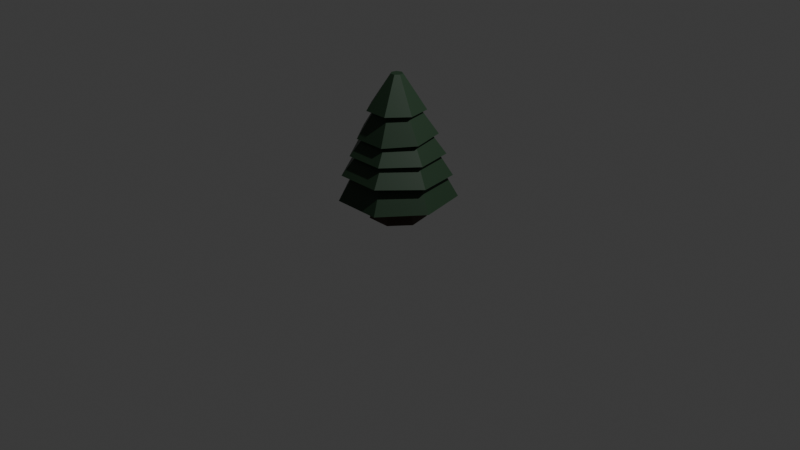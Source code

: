 # Source: ctree2A_F68_.blend  (saved by Blender 4.0.36; exported with 4.5.12 LTS)
import bpy
from mathutils import Matrix  # noqa: F401  (used for matrix-valued properties, if any)

bpy.ops.wm.read_factory_settings(use_empty=True)
scene = bpy.context.scene
scene.name = 'Scene'

# ---- collections
col_collection = bpy.data.collections.new('Collection'); scene.collection.children.link(col_collection)

# ---- materials (node trees are filled in below, after node groups)
mat_material_053 = bpy.data.materials.new('Material.053')
mat_material_053.use_transparent_shadow = False
mat_material_054 = bpy.data.materials.new('Material.054')
mat_material_054.use_transparent_shadow = False

# ---- material node trees
mat_material_053.use_nodes = True; mat_material_053.node_tree.nodes.clear()
_N = mat_material_053.node_tree.nodes; _L = mat_material_053.node_tree.links
n0 = _N.new('ShaderNodeBsdfPrincipled'); n0.name = 'Principled BSDF'; n0.location = (10, 300)
n0.inputs[0].default_value = (0.01833, 0.04686, 0.02219, 1.0)
n0.inputs[3].default_value = 1.45
n1 = _N.new('ShaderNodeOutputMaterial'); n1.name = 'Material Output'; n1.location = (300, 300)
_L.new(n0.outputs[0], n1.inputs[0])
n1.is_active_output = True
mat_material_054.use_nodes = True; mat_material_054.node_tree.nodes.clear()
_N = mat_material_054.node_tree.nodes; _L = mat_material_054.node_tree.links
n0 = _N.new('ShaderNodeBsdfPrincipled'); n0.name = 'Principled BSDF'; n0.location = (10, 300)
n0.inputs[0].default_value = (0.0541, 0.03144, 0.01443, 1.0)
n0.inputs[3].default_value = 1.45
n1 = _N.new('ShaderNodeOutputMaterial'); n1.name = 'Material Output'; n1.location = (300, 300)
_L.new(n0.outputs[0], n1.inputs[0])
n1.is_active_output = True

# ---- world
world_world = bpy.data.worlds.new('World'); scene.world = world_world
world_world.use_nodes = True; world_world.node_tree.nodes.clear()
_N = world_world.node_tree.nodes; _L = world_world.node_tree.links
n0 = _N.new('ShaderNodeOutputWorld'); n0.name = 'World Output'; n0.location = (300, 300)
n1 = _N.new('ShaderNodeBackground'); n1.name = 'Background'; n1.location = (10, 300)
n1.inputs[0].default_value = (0.05088, 0.05088, 0.05088, 1.0)
_L.new(n1.outputs[0], n0.inputs[0])
n0.is_active_output = True
world_world.color = (0.05088, 0.05088, 0.05088)
world_world.use_sun_shadow = False
world_world.sun_shadow_jitter_overblur = 0.0

# ---- cameras
cam_camera = bpy.data.cameras.new('Camera')
cam_camera.clip_end = 100.0
cam_camera.ortho_scale = 7.314

# ---- lights
light_light = bpy.data.lights.new('Light', 'POINT')
light_light.transmission_factor = 0.0
light_light.use_soft_falloff = False
light_light.energy = 1000.0
light_light.shadow_soft_size = 0.1
light_light.shadow_maximum_resolution = 0.006
light_light.use_absolute_resolution = True

# ---- meshes
me_cylinder_029 = bpy.data.meshes.new('Cylinder.029')
me_cylinder_029.from_pydata([(0.0002096, 0.4137, 0.479), (0.3121, 0.2635, 0.479), (0.3891, -0.07393, 0.479), (0.1733, -0.3445, 0.479), (-0.1729, -0.3445, 0.479), (-0.3887, -0.07393, 0.479), (-0.3116, 0.2635, 0.479), (0.0003141, 1.952, -2.154), (1.517, 1.221, -2.154), (1.892, -0.42, -2.154), (0.842, -1.736, -2.154), (-0.8414, -1.736, -2.154), (-1.891, -0.42, -2.154), (-1.516, 1.221, -2.154)], [], [(7, 0, 1, 8), (8, 1, 2, 9), (9, 2, 3, 10), (10, 3, 4, 11), (11, 4, 5, 12), (1, 0, 6, 5, 4, 3, 2), (12, 5, 6, 13), (13, 6, 0, 7), (7, 8, 9, 10, 11, 12, 13)])
_uv = me_cylinder_029.uv_layers.new(name='UVMap')
_uv.uv.foreach_set('vector', [1.0, 0.5, 1.0, 1.0, 0.8571, 1.0, 0.8571, 0.5, 0.8571, 0.5, 0.8571, 1.0, 0.7143, 1.0, 0.7143, 0.5, 0.7143, 0.5, 0.7143, 1.0, 0.5714, 1.0, 0.5714, 0.5, 0.5714, 0.5, 0.5714, 1.0, 0.4286, 1.0, 0.4286, 0.5, 0.4286, 0.5, 0.4286, 1.0, 0.2857, 1.0, 0.2857, 0.5, 0.4376, 0.3996, 0.25, 0.49, 0.06236, 0.3996, 0.01602, 0.1966, 0.1459, 0.03377, 0.3541, 0.03377, 0.484, 0.1966, 0.2857, 0.5, 0.2857, 1.0, 0.1429, 1.0, 0.1429, 0.5, 0.1429, 0.5, 0.1429, 1.0, 2.98e-08, 1.0, 2.98e-08, 0.5, 2.98e-08, 0.5, 0.8571, 0.5, 0.7143, 0.5, 0.5714, 0.5, 0.4286, 0.5, 0.2857, 0.5, 0.1429, 0.5])
me_cylinder_029.materials.append(mat_material_053)
me_cylinder_029.update()
me_cylinder_028 = bpy.data.meshes.new('Cylinder.028')
me_cylinder_028.from_pydata([(0.0002103, 0.7823, 0.2444), (0.6298, 0.4791, 0.2444), (0.7853, -0.2021, 0.2444), (0.3496, -0.7484, 0.2444), (-0.3492, -0.7484, 0.2444), (-0.7848, -0.2021, 0.2444), (-0.6294, 0.4791, 0.2444), (0.0001134, 1.823, -1.516), (1.435, 1.132, -1.516), (1.789, -0.4207, -1.516), (0.7963, -1.666, -1.516), (-0.7961, -1.666, -1.516), (-1.789, -0.4207, -1.516), (-1.435, 1.132, -1.516)], [], [(7, 0, 1, 8), (8, 1, 2, 9), (9, 2, 3, 10), (10, 3, 4, 11), (11, 4, 5, 12), (1, 0, 6, 5, 4, 3, 2), (12, 5, 6, 13), (13, 6, 0, 7), (7, 8, 9, 10, 11, 12, 13)])
_uv = me_cylinder_028.uv_layers.new(name='UVMap')
_uv.uv.foreach_set('vector', [1.0, 0.5, 1.0, 1.0, 0.8571, 1.0, 0.8571, 0.5, 0.8571, 0.5, 0.8571, 1.0, 0.7143, 1.0, 0.7143, 0.5, 0.7143, 0.5, 0.7143, 1.0, 0.5714, 1.0, 0.5714, 0.5, 0.5714, 0.5, 0.5714, 1.0, 0.4286, 1.0, 0.4286, 0.5, 0.4286, 0.5, 0.4286, 1.0, 0.2857, 1.0, 0.2857, 0.5, 0.4376, 0.3996, 0.25, 0.49, 0.06236, 0.3996, 0.01602, 0.1966, 0.1459, 0.03377, 0.3541, 0.03377, 0.484, 0.1966, 0.2857, 0.5, 0.2857, 1.0, 0.1429, 1.0, 0.1429, 0.5, 0.1429, 0.5, 0.1429, 1.0, 2.98e-08, 1.0, 2.98e-08, 0.5, 2.98e-08, 0.5, 0.8571, 0.5, 0.7143, 0.5, 0.5714, 0.5, 0.4286, 0.5, 0.2857, 0.5, 0.1429, 0.5])
me_cylinder_028.materials.append(mat_material_053)
me_cylinder_028.update()
me_cylinder_027 = bpy.data.meshes.new('Cylinder.027')
me_cylinder_027.from_pydata([(0.000257, 0.8146, 0.2576), (0.6298, 0.5114, 0.2576), (0.7853, -0.1698, 0.2576), (0.3496, -0.7161, 0.2576), (-0.3491, -0.7161, 0.2576), (-0.7848, -0.1698, 0.2576), (-0.6293, 0.5114, 0.2576), (2.053e-05, 1.71, -1.076), (1.336, 1.066, -1.076), (1.666, -0.3795, -1.076), (0.7415, -1.539, -1.076), (-0.7415, -1.539, -1.076), (-1.666, -0.3795, -1.076), (-1.336, 1.066, -1.076)], [], [(7, 0, 1, 8), (8, 1, 2, 9), (9, 2, 3, 10), (10, 3, 4, 11), (11, 4, 5, 12), (1, 0, 6, 5, 4, 3, 2), (12, 5, 6, 13), (13, 6, 0, 7), (7, 8, 9, 10, 11, 12, 13)])
_uv = me_cylinder_027.uv_layers.new(name='UVMap')
_uv.uv.foreach_set('vector', [1.0, 0.5, 1.0, 1.0, 0.8571, 1.0, 0.8571, 0.5, 0.8571, 0.5, 0.8571, 1.0, 0.7143, 1.0, 0.7143, 0.5, 0.7143, 0.5, 0.7143, 1.0, 0.5714, 1.0, 0.5714, 0.5, 0.5714, 0.5, 0.5714, 1.0, 0.4286, 1.0, 0.4286, 0.5, 0.4286, 0.5, 0.4286, 1.0, 0.2857, 1.0, 0.2857, 0.5, 0.4376, 0.3996, 0.25, 0.49, 0.06236, 0.3996, 0.01602, 0.1966, 0.1459, 0.03377, 0.3541, 0.03377, 0.484, 0.1966, 0.2857, 0.5, 0.2857, 1.0, 0.1429, 1.0, 0.1429, 0.5, 0.1429, 0.5, 0.1429, 1.0, 2.98e-08, 1.0, 2.98e-08, 0.5, 2.98e-08, 0.5, 0.8571, 0.5, 0.7143, 0.5, 0.5714, 0.5, 0.4286, 0.5, 0.2857, 0.5, 0.1429, 0.5])
me_cylinder_027.materials.append(mat_material_053)
me_cylinder_027.update()
me_cylinder_026 = bpy.data.meshes.new('Cylinder.026')
me_cylinder_026.from_pydata([(1.856e-07, 0.8131, 0.2263), (0.6141, 0.5174, 0.2263), (0.7657, -0.1471, 0.2263), (0.3408, -0.68, 0.2263), (-0.3408, -0.68, 0.2263), (-0.7657, -0.1471, 0.2263), (-0.6141, 0.5174, 0.2263), (-2.272e-07, 1.63, -1.115), (1.272, 1.018, -1.115), (1.586, -0.3588, -1.115), (0.706, -1.463, -1.115), (-0.706, -1.463, -1.115), (-1.586, -0.3588, -1.115), (-1.272, 1.018, -1.115)], [], [(7, 0, 1, 8), (8, 1, 2, 9), (9, 2, 3, 10), (10, 3, 4, 11), (11, 4, 5, 12), (1, 0, 6, 5, 4, 3, 2), (12, 5, 6, 13), (13, 6, 0, 7), (7, 8, 9, 10, 11, 12, 13)])
_uv = me_cylinder_026.uv_layers.new(name='UVMap')
_uv.uv.foreach_set('vector', [1.0, 0.5, 1.0, 1.0, 0.8571, 1.0, 0.8571, 0.5, 0.8571, 0.5, 0.8571, 1.0, 0.7143, 1.0, 0.7143, 0.5, 0.7143, 0.5, 0.7143, 1.0, 0.5714, 1.0, 0.5714, 0.5, 0.5714, 0.5, 0.5714, 1.0, 0.4286, 1.0, 0.4286, 0.5, 0.4286, 0.5, 0.4286, 1.0, 0.2857, 1.0, 0.2857, 0.5, 0.4376, 0.3996, 0.25, 0.49, 0.06236, 0.3996, 0.01602, 0.1966, 0.1459, 0.03377, 0.3541, 0.03377, 0.484, 0.1966, 0.2857, 0.5, 0.2857, 1.0, 0.1429, 1.0, 0.1429, 0.5, 0.1429, 0.5, 0.1429, 1.0, 2.98e-08, 1.0, 2.98e-08, 0.5, 2.98e-08, 0.5, 0.8571, 0.5, 0.7143, 0.5, 0.5714, 0.5, 0.4286, 0.5, 0.2857, 0.5, 0.1429, 0.5])
me_cylinder_026.materials.append(mat_material_053)
me_cylinder_026.update()
me_cylinder_025 = bpy.data.meshes.new('Cylinder.025')
me_cylinder_025.from_pydata([(1.158e-07, 1.214, -1.207), (9.219e-08, 0.9599, 0.1733), (0.9495, 0.7572, -1.207), (0.7505, 0.5985, 0.1733), (1.184, -0.2702, -1.207), (0.9359, -0.2136, 0.1733), (0.5269, -1.094, -1.207), (0.4165, -0.8649, 0.1733), (-0.5269, -1.094, -1.207), (-0.4165, -0.8649, 0.1733), (-1.184, -0.2702, -1.207), (-0.9359, -0.2136, 0.1733), (-0.9495, 0.7572, -1.207), (-0.7505, 0.5985, 0.1733), (1.158e-07, 1.648, -1.207), (1.288, 1.027, -1.207), (1.606, -0.3666, -1.207), (0.7149, -1.484, -1.207), (-0.7149, -1.484, -1.207), (-1.606, -0.3666, -1.207), (-1.288, 1.027, -1.207), (0.0, 0.9771, -0.1221), (0.7639, 0.6092, -0.1221), (0.9526, -0.2174, -0.1221), (0.4239, -0.8803, -0.1221), (-0.4239, -0.8803, -0.1221), (-0.9526, -0.2174, -0.1221), (-0.7639, 0.6092, -0.1221)], [], [(14, 1, 3, 15), (15, 3, 5, 16), (16, 5, 7, 17), (17, 7, 9, 18), (18, 9, 11, 19), (3, 1, 13, 11, 9, 7, 5), (19, 11, 13, 20), (20, 13, 1, 14), (12, 0, 21, 27), (2, 0, 14, 15), (4, 2, 15, 16), (6, 4, 16, 17), (8, 6, 17, 18), (10, 8, 18, 19), (12, 10, 19, 20), (0, 12, 20, 14), (21, 22, 23, 24, 25, 26, 27), (8, 10, 26, 25), (4, 6, 24, 23), (0, 2, 22, 21), (10, 12, 27, 26), (6, 8, 25, 24), (2, 4, 23, 22)])
_uv = me_cylinder_025.uv_layers.new(name='UVMap')
_uv.uv.foreach_set('vector', [1.0, 0.5, 1.0, 1.0, 0.8571, 1.0, 0.8571, 0.5, 0.8571, 0.5, 0.8571, 1.0, 0.7143, 1.0, 0.7143, 0.5, 0.7143, 0.5, 0.7143, 1.0, 0.5714, 1.0, 0.5714, 0.5, 0.5714, 0.5, 0.5714, 1.0, 0.4286, 1.0, 0.4286, 0.5, 0.4286, 0.5, 0.4286, 1.0, 0.2857, 1.0, 0.2857, 0.5, 0.4376, 0.3996, 0.25, 0.49, 0.06236, 0.3996, 0.01602, 0.1966, 0.1459, 0.03377, 0.3541, 0.03377, 0.484, 0.1966, 0.2857, 0.5, 0.2857, 1.0, 0.1429, 1.0, 0.1429, 0.5, 0.1429, 0.5, 0.1429, 1.0, 2.98e-08, 1.0, 2.98e-08, 0.5, 0.6117, 0.3603, 0.75, 0.4269, 0.75, 0.4269, 0.6117, 0.3603, 0.8883, 0.3603, 0.75, 0.4269, 0.75, 0.49, 0.9376, 0.3996, 0.9225, 0.2106, 0.8883, 0.3603, 0.9376, 0.3996, 0.984, 0.1966, 0.8268, 0.09062, 0.9225, 0.2106, 0.984, 0.1966, 0.8541, 0.03377, 0.6732, 0.09062, 0.8268, 0.09062, 0.8541, 0.03377, 0.6459, 0.03377, 0.5775, 0.2106, 0.6732, 0.09062, 0.6459, 0.03377, 0.516, 0.1966, 0.6117, 0.3603, 0.5775, 0.2106, 0.516, 0.1966, 0.5624, 0.3996, 0.75, 0.4269, 0.6117, 0.3603, 0.5624, 0.3996, 0.75, 0.49, 0.75, 0.4269, 0.8883, 0.3603, 0.9225, 0.2106, 0.8268, 0.09062, 0.6732, 0.09062, 0.5775, 0.2106, 0.6117, 0.3603, 0.6732, 0.09062, 0.5775, 0.2106, 0.5775, 0.2106, 0.6732, 0.09062, 0.9225, 0.2106, 0.8268, 0.09062, 0.8268, 0.09062, 0.9225, 0.2106, 0.75, 0.4269, 0.8883, 0.3603, 0.8883, 0.3603, 0.75, 0.4269, 0.5775, 0.2106, 0.6117, 0.3603, 0.6117, 0.3603, 0.5775, 0.2106, 0.8268, 0.09062, 0.6732, 0.09062, 0.6732, 0.09062, 0.8268, 0.09062, 0.8883, 0.3603, 0.9225, 0.2106, 0.9225, 0.2106, 0.8883, 0.3603])
me_cylinder_025.materials.append(mat_material_053)
me_cylinder_025.update()
me_cylinder_024 = bpy.data.meshes.new('Cylinder.024')
me_cylinder_024.from_pydata([(0.0, 1.0, -0.7179), (7.157e-08, 0.6998, 0.8221), (0.7818, 0.6235, -0.7179), (0.5471, 0.4363, 0.8221), (0.9749, -0.2225, -0.7179), (0.6823, -0.1557, 0.8221), (0.4339, -0.901, -0.7179), (0.3036, -0.6305, 0.8221), (-0.4339, -0.901, -0.7179), (-0.3036, -0.6305, 0.8221), (-0.9749, -0.2225, -0.7179), (-0.6823, -0.1557, 0.8221), (-0.7818, 0.6235, -0.7179), (-0.5471, 0.4363, 0.8221)], [], [(0, 1, 3, 2), (2, 3, 5, 4), (4, 5, 7, 6), (6, 7, 9, 8), (8, 9, 11, 10), (3, 1, 13, 11, 9, 7, 5), (10, 11, 13, 12), (12, 13, 1, 0), (0, 2, 4, 6, 8, 10, 12)])
_uv = me_cylinder_024.uv_layers.new(name='UVMap')
_uv.uv.foreach_set('vector', [1.0, 0.5, 1.0, 1.0, 0.8571, 1.0, 0.8571, 0.5, 0.8571, 0.5, 0.8571, 1.0, 0.7143, 1.0, 0.7143, 0.5, 0.7143, 0.5, 0.7143, 1.0, 0.5714, 1.0, 0.5714, 0.5, 0.5714, 0.5, 0.5714, 1.0, 0.4286, 1.0, 0.4286, 0.5, 0.4286, 0.5, 0.4286, 1.0, 0.2857, 1.0, 0.2857, 0.5, 0.4376, 0.3996, 0.25, 0.49, 0.06236, 0.3996, 0.01602, 0.1966, 0.1459, 0.03377, 0.3541, 0.03377, 0.484, 0.1966, 0.2857, 0.5, 0.2857, 1.0, 0.1429, 1.0, 0.1429, 0.5, 0.1429, 0.5, 0.1429, 1.0, 2.98e-08, 1.0, 2.98e-08, 0.5, 0.75, 0.49, 0.9376, 0.3996, 0.984, 0.1966, 0.8541, 0.03377, 0.6459, 0.03377, 0.516, 0.1966, 0.5624, 0.3996])
me_cylinder_024.materials.append(mat_material_054)
me_cylinder_024.update()

# ---- objects
ob_cylinder_023 = bpy.data.objects.new('Cylinder.023', me_cylinder_029)
ob_cylinder_022 = bpy.data.objects.new('Cylinder.022', me_cylinder_028)
ob_cylinder_021 = bpy.data.objects.new('Cylinder.021', me_cylinder_027)
ob_cylinder_020 = bpy.data.objects.new('Cylinder.020', me_cylinder_026)
ob_cylinder_019 = bpy.data.objects.new('Cylinder.019', me_cylinder_025)
ob_cylinder_018 = bpy.data.objects.new('Cylinder.018', me_cylinder_024)
ob_light = bpy.data.objects.new('Light', light_light)
ob_camera = bpy.data.objects.new('Camera', cam_camera)

# ---- transforms, parenting, visibility, modifiers, constraints
ob_cylinder_023.location = (-0.04197, 0.005708, 1.468)
ob_cylinder_023.rotation_euler = (-0.01668, 0.0004305, 0.001486)
ob_cylinder_023.scale = (0.1523, 0.1584, 0.1339)
ob_cylinder_022.location = (-0.04197, 0.005708, 1.212)
ob_cylinder_022.rotation_euler = (0.03935, 0.0003467, 0.001507)
ob_cylinder_022.scale = (0.2187, 0.2276, 0.1922)
ob_cylinder_021.location = (-0.04197, 0.02044, 0.9922)
ob_cylinder_021.rotation_euler = (-0.01631, 0.00043, 0.001486)
ob_cylinder_021.scale = (0.2795, 0.2906, 0.2457)
ob_cylinder_020.location = (-0.04197, 0.02044, 0.849)
ob_cylinder_020.rotation_euler = (-0.0466, -0.0, 0.0)
ob_cylinder_020.scale = (0.3393, 0.3532, 0.2982)
ob_cylinder_019.location = (-0.04197, 0.02044, 0.6546)
ob_cylinder_019.scale = (0.3619, 0.3763, 0.3182)
ob_cylinder_018.location = (-0.04197, 0.02044, 0.2442)
ob_cylinder_018.scale = (0.2966, 0.2966, 0.2966)
ob_light.location = (4.076, 1.005, 5.904)
ob_light.rotation_euler = (0.6503, 0.05522, 1.866)
ob_light.lock_rotations_4d = False
ob_light.empty_display_type = 'ARROWS'
ob_light.color = (0.0, 0.0, 0.0, 0.0)
ob_light.lineart.crease_threshold = 0.0
ob_camera.location = (7.359, -6.926, 4.958)
ob_camera.rotation_euler = (1.109, 0.0, 0.8149)
ob_camera.lock_rotations_4d = False
ob_camera.empty_display_type = 'ARROWS'
ob_camera.color = (0.0, 0.0, 0.0, 0.0)
ob_camera.display_type = 'WIRE'
ob_camera.lineart.crease_threshold = 0.0

# ---- collection membership
scene.collection.objects.link(ob_cylinder_023)
scene.collection.objects.link(ob_cylinder_022)
scene.collection.objects.link(ob_cylinder_021)
scene.collection.objects.link(ob_cylinder_020)
scene.collection.objects.link(ob_cylinder_019)
scene.collection.objects.link(ob_cylinder_018)
col_collection.objects.link(ob_light)
col_collection.objects.link(ob_camera)

# ---- scene / render settings (as saved in the file)
scene.camera = ob_camera
scene.frame_start = 1; scene.frame_end = 250; scene.frame_set(1)
scene.render.engine = 'BLENDER_EEVEE_NEXT'
scene.cycles.sampling_pattern = 'TABULATED_SOBOL'
bpy.context.view_layer.update()
